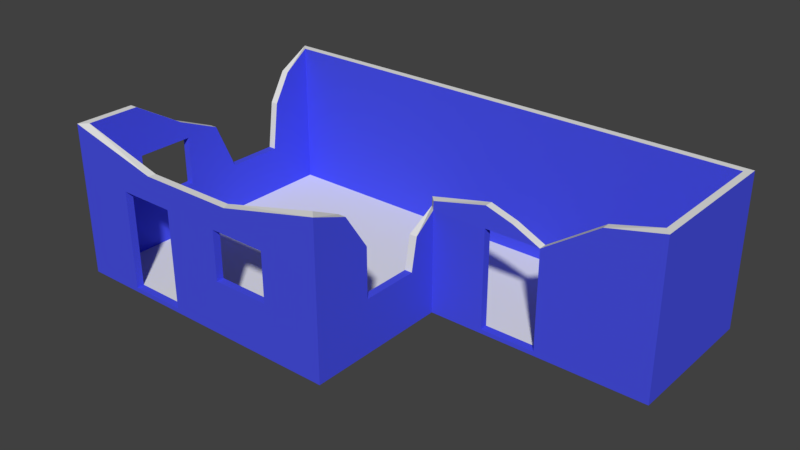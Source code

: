 # Source: building_2.blend  (saved by Blender 2.77.0; exported with 4.5.12 LTS)
import bpy
from mathutils import Matrix  # noqa: F401  (used for matrix-valued properties, if any)

bpy.ops.wm.read_factory_settings(use_empty=True)
scene = bpy.context.scene
scene.name = 'Scene'

# ---- collections
col_collection_1 = bpy.data.collections.new('Collection 1'); scene.collection.children.link(col_collection_1)

# ---- materials (node trees are filled in below, after node groups)
mat_walls = bpy.data.materials.new('Walls')
mat_walls.alpha_threshold = 0.0
mat_walls.use_transparent_shadow = False
mat_walls.diffuse_color = (0.06661, 0.08246, 0.8, 1.0)
mat_walls.roughness = 0.5
mat_concrete = bpy.data.materials.new('Concrete')
mat_concrete.alpha_threshold = 0.0
mat_concrete.use_transparent_shadow = False
mat_concrete.roughness = 0.5

# ---- material node trees

# ---- world
world_world = bpy.data.worlds.new('World'); scene.world = world_world
world_world.color = (0.05088, 0.05088, 0.05088)
world_world.use_sun_shadow = False
world_world.sun_shadow_jitter_overblur = 0.0
world_world.cycles.sampling_method = 'MANUAL'

# ---- meshes
me_cube_001 = bpy.data.meshes.new('Cube.001')
me_cube_001.from_pydata([(-20.04, -20.04, -10.14), (-20.04, -20.04, 10.14), (-20.04, 20.04, -10.14), (-20.04, 20.04, 10.14), (20.04, -20.04, -10.14), (20.04, -20.04, 10.14), (49.94, 20.04, -10.14), (49.94, 20.04, 10.14), (11.81, -20.04, 3.381), (3.938, -20.04, 3.381), (11.81, -20.04, -3.381), (-3.938, -20.04, 3.381), (-11.81, -20.04, 3.381), (3.938, -20.04, -3.381), (19.0, -19.02, 10.14), (-19.0, -19.02, 10.14), (19.0, 19.02, 10.14), (-19.0, 19.02, 10.14), (19.0, -19.02, -10.14), (-19.0, -19.02, -10.14), (19.0, 19.02, -10.14), (-19.0, 19.02, -10.14), (-11.81, -20.04, -10.14), (-3.938, -20.04, -10.14), (-3.938, -19.02, -10.14), (-11.81, -19.02, -10.14), (-20.04, 12.75, 3.381), (-20.04, 1.031, 3.381), (-20.04, -3.94, 3.381), (-20.04, -11.82, 3.381), (-20.04, -11.82, 10.14), (-20.04, -4.992, 5.984), (-20.04, 15.23, 7.513), (-20.04, 11.82, -3.381), (-20.04, 3.94, -3.381), (-20.04, -3.94, -3.381), (-20.04, -11.82, -3.381), (-19.0, 15.23, 7.513), (-19.0, -4.992, 5.984), (-19.0, -11.82, 10.14), (20.04, -11.82, -3.381), (20.04, -3.94, -3.381), (34.99, -0.007203, 3.381), (27.51, 0.001445, 3.381), (20.04, -11.82, 3.381), (20.04, -3.066, 1.054), (27.51, 0.001445, -10.72), (34.99, -0.007203, -10.72), (42.47, -0.01585, -10.72), (19.0, -15.14, 8.31), (27.51, 0.001445, -10.14), (20.04, -15.14, 8.31), (-11.81, -19.02, 3.381), (-3.938, -19.02, 3.381), (3.938, -19.02, 3.381), (3.938, -19.02, -3.381), (11.81, -19.02, 3.381), (11.81, -19.02, -3.381), (-19.0, 12.75, 3.381), (-19.0, 11.82, -3.381), (-19.0, 1.031, 3.381), (-19.0, 3.94, -3.381), (-19.0, -3.94, 3.381), (-19.0, -3.94, -3.381), (-19.0, -11.82, 3.381), (-19.0, -11.82, -3.381), (19.0, -11.82, 3.381), (19.0, -11.82, -3.381), (19.0, -3.066, 1.054), (19.0, -3.94, -3.381), (34.99, -0.007203, -10.14), (49.94, -0.0245, -10.72), (49.94, -0.0245, 10.14), (49.94, -0.0245, -10.14), (-20.04, -20.04, -10.72), (-20.04, 20.04, -10.72), (20.04, -20.04, -10.72), (49.94, 20.04, -10.72), (-11.81, -20.04, -10.72), (-3.938, -20.04, -10.72), (19.0, 1.089, -10.14), (20.04, 0.01009, -10.72), (20.04, 0.01009, -10.14), (42.47, -0.01585, -10.14), (19.0, 1.089, 3.223), (20.04, 0.01009, 3.331), (42.47, -0.01585, 8.44), (34.99, 1.072, 3.381), (27.51, 1.08, 3.381), (49.01, 1.055, 10.14), (42.47, 1.063, 8.44), (27.5, 0.06521, 6.297), (27.5, 1.144, 6.297), (31.23, 1.136, 5.121), (31.23, 0.05656, 5.121), (20.02, 0.07386, 4.524), (18.98, 1.153, 4.416), (19.0, 20.04, 10.14), (19.0, 20.04, -10.14), (19.0, 20.04, -10.72), (49.01, 19.02, 10.14), (49.01, 1.055, -10.14), (49.01, 19.02, -10.14), (27.51, 1.072, -10.14), (34.99, 1.063, -10.14), (-6.826, -19.02, 6.838), (-6.931, -20.04, 6.838), (6.185, -20.04, 6.838), (5.749, -19.02, 6.838)], [], [(44, 5, 4, 40), (97, 7, 6, 98), (32, 3, 26), (51, 5, 44), (12, 1, 0, 22), (37, 17, 3, 32), (5, 14, 108, 107), (26, 3, 2, 33), (1, 12, 11), (5, 107, 9), (10, 13, 23, 4), (2, 98, 99, 75), (5, 9, 8), (55, 57, 18, 24), (5, 8, 10, 4), (9, 11, 23, 13), (59, 61, 21), (61, 63, 19, 21), (63, 65, 19), (36, 35, 0), (35, 34, 2, 0), (34, 33, 2), (1, 29, 36, 0), (28, 27, 34, 35), (15, 39, 30, 1), (39, 38, 31, 30), (1, 30, 29), (30, 31, 28, 29), (67, 69, 18), (69, 80, 18), (5, 51, 49, 14), (41, 40, 4), (87, 88, 92, 93), (42, 86, 90, 87), (86, 72, 89, 90), (13, 55, 54, 9), (9, 54, 56, 8), (68, 84, 80, 69), (10, 8, 56, 57), (13, 10, 57, 55), (14, 49, 66), (14, 66, 67, 18), (38, 39, 64, 62), (60, 62, 63, 61), (17, 37, 58), (17, 58, 59, 21), (14, 56, 54), (15, 105, 53), (53, 54, 55, 24), (15, 53, 52), (15, 52, 25, 19), (16, 17, 21, 20), (39, 15, 64), (64, 15, 19, 65), (70, 83, 86, 42), (43, 42, 94, 91), (56, 14, 18, 57), (23, 11, 53, 24), (12, 52, 53, 11), (22, 25, 52, 12), (35, 36, 65, 63), (36, 29, 64, 65), (28, 62, 64, 29), (35, 63, 62, 28), (37, 32, 26, 58), (33, 59, 58, 26), (33, 34, 61, 59), (34, 27, 60, 61), (62, 60, 38), (28, 31, 27), (38, 60, 27, 31), (49, 51, 44, 66), (40, 67, 66, 44), (40, 41, 69, 67), (41, 45, 68, 69), (45, 85, 84, 68), (82, 50, 43, 85), (70, 47, 48, 83), (50, 46, 47, 70), (82, 81, 46, 50), (24, 25, 22, 23), (19, 25, 21), (21, 25, 24, 20), (83, 73, 72, 86), (22, 0, 74, 78), (4, 23, 79, 76), (98, 6, 77, 99), (0, 2, 75, 74), (23, 22, 78, 79), (85, 45, 41), (83, 48, 71, 73), (6, 7, 72, 73), (81, 82, 4, 76), (82, 85, 41, 4), (77, 6, 73, 71), (18, 80, 24), (24, 80, 20), (95, 91, 92, 96), (94, 93, 92, 91), (84, 85, 95, 96), (42, 87, 93, 94), (85, 43, 91, 95), (88, 84, 96, 92), (3, 97, 98, 2), (3, 17, 16, 97), (97, 16, 100, 7), (7, 100, 89, 72), (100, 16, 20, 102), (89, 100, 102, 101), (89, 101, 90), (90, 101, 87), (88, 80, 84), (70, 104, 103, 50), (88, 87, 42, 43), (43, 50, 103, 88), (70, 42, 87, 104), (104, 87, 101), (88, 103, 80), (80, 103, 20), (101, 102, 104), (102, 20, 103, 104), (11, 106, 1), (106, 105, 15, 1), (53, 105, 108, 54), (54, 108, 14), (9, 107, 106, 11), (107, 108, 105, 106)])
me_cube_001.polygons.foreach_set('material_index', [0, 0, 0, 0, 0, 1, 1, 0, 0, 0, 0, 0, 0, 0, 0, 0, 0, 0, 0, 0, 0, 0, 0, 0, 1, 1, 0, 0, 0, 0, 1, 0, 0, 1, 1, 0, 0, 0, 0, 0, 0, 0, 0, 0, 0, 0, 0, 0, 0, 0, 0, 0, 0, 0, 0, 0, 0, 0, 0, 0, 0, 0, 0, 0, 1, 1, 0, 1, 0, 0, 1, 1, 1, 0, 1, 1, 0, 0, 0, 0, 0, 1, 1, 0, 0, 0, 0, 0, 0, 0, 0, 0, 0, 0, 0, 1, 1, 1, 1, 1, 1, 0, 0, 0, 1, 1, 1, 0, 0, 0, 0, 0, 0, 0, 0, 0, 0, 0, 1, 1, 1, 0, 1, 0, 0, 0, 1])
_uv = me_cube_001.uv_layers.new(name='UVMap')
_uv.uv.foreach_set('vector', [0.2048, 0.7909, -0.06934, 1.016, -0.0691, 0.3398, 0.2049, 0.5654, 0.9955, 0.9529, -0.07449, 0.9529, -0.07433, 0.2567, 1.006, 0.2747, 1.097, 0.39, 1.257, 0.3026, 1.015, 0.5272, 0.09398, 0.9552, -0.06934, 1.016, 0.2048, 0.7909, 0.1858, 0.7727, -0.08847, 0.9982, -0.08847, 0.3217, 0.1858, 0.3217, 2.958, 1.395, 3.112, 1.394, 3.141, 1.433, 2.958, 1.429, 2.665, 1.44, 2.631, 1.475, 2.176, 1.47, 2.19, 1.436, 1.015, 0.5272, 1.257, 0.3026, 1.257, 0.9764, 0.9837, 0.7518, -0.08847, 0.9982, 0.1858, 0.7727, 0.4484, 0.7727, 1.248, 0.9982, 0.786, 0.888, 0.7111, 0.7727, 0.9737, 0.5472, 0.7111, 0.5472, 0.4484, 0.3217, 1.248, 0.3217, 2.252, 0.2899, 1.006, 0.2747, 1.006, 0.2539, 2.253, 0.2682, 1.248, 0.9982, 0.7111, 0.7727, 0.9737, 0.7727, 0.4038, 0.5271, 0.1412, 0.5271, -0.09835, 0.3017, 0.6665, 0.3017, 1.248, 0.9982, 0.9737, 0.7727, 0.9737, 0.5472, 1.248, 0.3217, 0.7111, 0.7727, 0.4484, 0.7727, 0.4484, 0.3217, 0.7111, 0.5472, 0.9329, 0.5351, 0.6701, 0.5351, 1.173, 0.3096, 0.6701, 0.5351, 0.4073, 0.5351, -0.09554, 0.3096, 1.173, 0.3096, 0.4073, 0.5351, 0.1446, 0.5351, -0.09554, 0.3096, 0.1986, 0.7518, 0.4603, 0.7518, -0.07433, 0.9764, 0.4603, 0.7518, 0.722, 0.7518, 1.257, 0.9764, -0.07433, 0.9764, 0.722, 0.7518, 0.9837, 0.7518, 1.257, 0.9764, -0.07433, 0.3026, 0.1986, 0.5272, 0.1986, 0.7518, -0.07433, 0.9764, 0.4603, 0.5272, 0.6254, 0.5272, 0.722, 0.7518, 0.4603, 0.7518, 1.336, 1.399, 1.576, 1.398, 1.576, 1.433, 1.302, 1.433, 1.576, 1.398, 1.843, 1.397, 1.843, 1.432, 1.576, 1.433, -0.07433, 0.3026, 0.1986, 0.3026, 0.1986, 0.5272, 0.1986, 0.3026, 0.4254, 0.4407, 0.4603, 0.5272, 0.1986, 0.5272, 0.3718, 0.5302, 0.1091, 0.5302, 0.6119, 0.3047, 0.1091, 0.5302, -0.05863, 0.3047, 0.6119, 0.3047, -0.03729, 1.356, 0.137, 1.362, 0.1364, 1.396, -0.006682, 1.394, 0.4676, 0.5655, 0.2049, 0.5654, -0.0691, 0.3398, 0.406, 0.7867, 0.6553, 0.787, 0.6558, 0.8843, 0.5313, 0.8449, 2.668, 1.472, 2.969, 1.472, 2.969, 1.508, 2.668, 1.508, 2.969, 1.472, 3.225, 1.471, 3.195, 1.507, 2.969, 1.508, 0.1882, 1.461, 0.1882, 1.495, -0.03729, 1.495, -0.03729, 1.461, 0.939, 1.461, 0.939, 1.495, 0.6763, 1.495, 0.6763, 1.461, 0.07993, 0.6781, -0.05863, 0.7504, -0.05863, 0.3047, 0.1091, 0.5302, 0.4509, 1.461, 0.6763, 1.461, 0.6763, 1.495, 0.4509, 1.495, 0.1882, 1.461, 0.4509, 1.461, 0.4509, 1.495, 0.1882, 1.495, 0.6119, 0.9812, 0.4826, 0.9201, 0.3718, 0.7557, 0.6119, 0.9812, 0.3718, 0.7557, 0.3718, 0.5302, 0.6119, 0.3047, 0.3722, 0.8474, 0.1446, 0.9861, 0.1446, 0.7606, 0.4073, 0.7606, 0.5731, 0.7606, 0.4073, 0.7606, 0.4073, 0.5351, 0.6701, 0.5351, 1.173, 0.9861, 1.047, 0.8984, 0.964, 0.7606, 1.173, 0.9861, 0.964, 0.7606, 0.9329, 0.5351, 1.173, 0.3096, -0.09835, 0.9781, 0.1412, 0.7526, 0.4038, 0.7526, 1.169, 0.9781, 0.7628, 0.8679, 0.6665, 0.7526, 0.6665, 0.7526, 0.4038, 0.7526, 0.4038, 0.5271, 0.6665, 0.3017, 1.169, 0.9781, 0.6665, 0.7526, 0.9292, 0.7526, 1.169, 0.9781, 0.9292, 0.7526, 0.9292, 0.3016, 1.169, 0.3016, 1.208, 0.9722, -0.0588, 0.9722, -0.0588, 0.2957, 1.208, 0.2957, 0.1446, 0.9861, -0.09554, 0.9861, 0.1446, 0.7606, 0.1446, 0.7606, -0.09554, 0.9861, -0.09554, 0.3096, 0.1446, 0.5351, 0.6875, 0.265, 0.9369, 0.265, 0.9369, 0.8847, 0.6875, 0.716, 0.4382, 0.716, 0.6875, 0.716, 0.5621, 0.774, 0.4376, 0.8133, 0.1412, 0.7526, -0.09835, 0.9781, -0.09835, 0.3017, 0.1412, 0.5271, -0.0009489, 1.216, 0.45, 1.216, 0.45, 1.25, -0.0009489, 1.25, 0.7127, 1.216, 0.7127, 1.25, 0.45, 1.25, 0.45, 1.216, 1.164, 1.216, 1.164, 1.25, 0.7127, 1.25, 0.7127, 1.216, 0.2255, 1.458, -0.03729, 1.458, -0.03729, 1.424, 0.2255, 1.424, 0.9392, 1.458, 0.7137, 1.458, 0.7137, 1.424, 0.9392, 1.424, 0.4509, 1.458, 0.4509, 1.424, 0.7137, 1.424, 0.7137, 1.458, 0.2255, 1.458, 0.2255, 1.424, 0.4509, 1.424, 0.4509, 1.458, 2.958, 1.395, 2.958, 1.429, 2.797, 1.43, 2.797, 1.395, 2.57, 1.43, 2.57, 1.396, 2.797, 1.395, 2.797, 1.43, 2.57, 1.43, 2.307, 1.431, 2.307, 1.396, 2.57, 1.396, 2.307, 1.431, 2.062, 1.432, 2.061, 1.397, 2.307, 1.396, 0.4073, 0.7606, 0.5731, 0.7606, 0.3722, 0.8474, 0.4603, 0.5272, 0.4254, 0.4407, 0.6254, 0.5272, 1.843, 1.397, 2.061, 1.397, 2.062, 1.432, 1.843, 1.432, 0.1364, 1.396, 0.137, 1.362, 0.3352, 1.365, 0.3345, 1.4, 0.5606, 1.369, 0.56, 1.404, 0.3345, 1.4, 0.3352, 1.365, 0.5606, 1.369, 0.8233, 1.374, 0.8227, 1.409, 0.56, 1.404, 0.8233, 1.374, 0.974, 1.377, 0.9734, 1.411, 0.8227, 1.409, 0.974, 1.377, 1.102, 1.379, 1.129, 1.421, 0.9734, 1.411, 0.1889, 0.265, 0.4382, 0.265, 0.4382, 0.716, 0.1889, 0.7143, 0.6875, 0.265, 0.6875, 0.2459, 0.9369, 0.2459, 0.9369, 0.265, 0.4382, 0.265, 0.4382, 0.2459, 0.6875, 0.2459, 0.6875, 0.265, 0.1889, 0.265, 0.1889, 0.2459, 0.4382, 0.2459, 0.4382, 0.265, 0.45, -0.3094, 0.1873, -0.3094, 0.1873, -0.3434, 0.45, -0.3434, -0.0522, -0.3094, 0.1873, -0.3094, -0.0522, 0.9591, -0.0522, 0.9591, 0.1873, -0.3094, 0.45, -0.3094, 1.215, 0.9591, 0.9369, 0.265, 1.186, 0.265, 1.186, 0.9415, 0.9369, 0.8847, 0.1858, 0.3217, -0.08847, 0.3217, -0.08847, 0.3026, 0.1858, 0.3026, 1.248, 0.3217, 0.4484, 0.3217, 0.4484, 0.3026, 1.248, 0.3026, 1.006, 0.2747, -0.07433, 0.2567, -0.07401, 0.2367, 1.006, 0.2539, -0.07433, 0.9764, 1.257, 0.9764, 1.257, 0.9996, -0.07429, 0.9996, 0.4484, 0.3217, 0.1858, 0.3217, 0.1858, 0.3026, 0.4484, 0.3026, 0.5993, 0.7893, 0.4967, 0.7134, 0.4676, 0.5655, 0.9369, 0.265, 0.9369, 0.2459, 1.186, 0.2459, 1.186, 0.265, 0.5863, 0.3363, 0.5863, 1.013, -0.0827, 1.013, -0.08269, 0.3363, 0.5994, 0.3209, 0.5994, 0.34, -0.0691, 0.3398, -0.0691, 0.3207, 0.5994, 0.34, 0.5993, 0.7893, 0.4676, 0.5655, -0.0691, 0.3398, 0.5863, 0.3172, 0.5863, 0.3363, -0.08269, 0.3363, -0.08269, 0.3172, 1.215, -0.3094, 1.215, 0.3611, 0.45, -0.3094, 0.45, -0.3094, 1.215, 0.3611, 1.215, 0.9591, 1.973, 1.205, 2.229, 1.204, 2.229, 1.24, 1.939, 1.241, 2.36, 1.204, 2.36, 1.24, 2.229, 1.24, 2.229, 1.204, 1.129, 1.421, 1.102, 1.379, 1.134, 1.356, 1.162, 1.398, 2.498, 1.202, 2.498, 1.238, 2.36, 1.24, 2.36, 1.204, 0.1889, 0.7143, 0.4382, 0.716, 0.4376, 0.8133, 0.1882, 0.7542, 0.6553, 0.787, 0.9393, 0.7821, 0.9399, 0.822, 0.6558, 0.8843, 2.256, 0.9451, 0.9955, 0.9529, 1.006, 0.2747, 2.252, 0.2899, 1.302, 1.391, 1.337, 1.357, 2.604, 1.357, 2.604, 1.391, 2.604, 1.391, 2.604, 1.357, 3.605, 1.357, 3.636, 1.391, 3.337, 1.436, 3.303, 1.468, 2.704, 1.468, 2.668, 1.436, 2.209, 0.9722, 1.208, 0.9722, 1.208, 0.2957, 2.209, 0.2957, 0.403, 0.3361, 0.403, 0.9352, -0.2735, 0.9352, -0.2735, 0.3361, -0.0001022, 1.009, -0.0001022, 0.3329, 0.218, 0.9525, 0.218, 0.9525, -0.0001022, 0.3329, 0.4674, 0.7838, 0.6553, 0.787, 0.9399, 0.3364, 0.9393, 0.7821, 1.748, 0.3246, 1.748, 0.3603, 1.499, 0.3606, 1.499, 0.3249, 0.45, 1.177, 0.6994, 1.177, 0.6994, 1.213, 0.45, 1.213, 0.45, 1.213, -0.0009489, 1.213, -0.0009489, 1.177, 0.45, 1.177, 1.327, 1.219, 1.778, 1.219, 1.778, 1.255, 1.327, 1.255, 0.4674, 0.3329, 0.4674, 0.7838, -0.0001022, 0.3329, 0.6553, 0.787, 0.6559, 0.3361, 0.9399, 0.3364, 1.215, 0.3611, 1.499, 0.3606, 1.215, 0.9591, 2.216, 0.36, 2.216, 0.9591, 1.748, 0.3603, 2.216, 0.9591, 1.215, 0.9591, 1.499, 0.3606, 1.748, 0.3603, 0.4484, 0.7727, 0.3486, 0.888, -0.08847, 0.9982, 1.753, 1.438, 1.756, 1.472, 1.336, 1.475, 1.302, 1.44, 0.6665, 0.7526, 0.7628, 0.8679, 0.3434, 0.8679, 0.4038, 0.7526, 0.4038, 0.7526, 0.3434, 0.8679, -0.09835, 0.9781, 0.7111, 0.7727, 0.786, 0.888, 0.3486, 0.888, 0.4484, 0.7727, 2.19, 1.436, 2.176, 1.47, 1.756, 1.472, 1.753, 1.438])
me_cube_001.materials.append(mat_walls)
me_cube_001.materials.append(mat_concrete)
me_cube_001.use_remesh_preserve_volume = False
me_cube_001.use_remesh_preserve_attributes = False
me_cube_001.use_mirror_vertex_groups = False
me_cube_001.update()

# ---- objects
ob_cube = bpy.data.objects.new('Cube', me_cube_001)

# ---- transforms, parenting, visibility, modifiers, constraints
ob_cube.location = (0.0, 0.0, 10.09)
ob_cube.lineart.crease_threshold = 0.0

# ---- collection membership
col_collection_1.objects.link(ob_cube)

# ---- scene / render settings (as saved in the file)
scene.frame_start = 1; scene.frame_end = 250; scene.frame_set(1)
scene.render.engine = 'BLENDER_EEVEE_NEXT'
scene.render.resolution_percentage = 50
scene.render.dither_intensity = 0.0
scene.cycles.use_denoising = False
scene.cycles.samples = 128
scene.cycles.sampling_pattern = 'TABULATED_SOBOL'
scene.cycles.light_sampling_threshold = 0.0
scene.cycles.use_adaptive_sampling = False
scene.cycles.use_light_tree = False
scene.cycles.blur_glossy = 0.0
scene.cycles.sample_clamp_indirect = 0.0
scene.view_settings.view_transform = 'Standard'
bpy.context.view_layer.update()

# ---- added for rendering (the .blend has no active camera and no usable light): camera, sun
cam_auto = bpy.data.cameras.new('AutoCamera')
cam_auto.lens = 50.0
cam_auto.sensor_width = 36.0
cam_auto.clip_end = 1352.58
ob_auto_camera = bpy.data.objects.new('AutoCamera', cam_auto)
scene.collection.objects.link(ob_auto_camera)
ob_auto_camera.location = (92.024, -92.4846, 71.4644)
ob_auto_camera.rotation_euler = (1.09748, -7.21219e-08, 0.694738)
scene.camera = ob_auto_camera
light_auto_sun = bpy.data.lights.new('AutoSun', 'SUN')
light_auto_sun.energy = 3.0
light_auto_sun.angle = 0.0523599
ob_auto_sun = bpy.data.objects.new('AutoSun', light_auto_sun)
scene.collection.objects.link(ob_auto_sun)
ob_auto_sun.rotation_euler = (0.872665, 0.174533, 0.523599)
bpy.context.view_layer.update()
